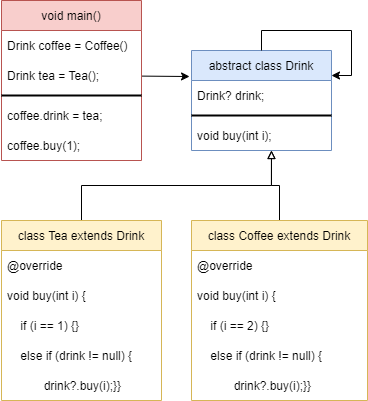

The diagram above was exported from draw.io. Its source (the exported page's mxGraphModel, read from the mxfile embedded in the PNG):
<mxGraphModel dx="782" dy="706" grid="1" gridSize="10" guides="1" tooltips="1" connect="1" arrows="1" fold="1" page="1" pageScale="1" pageWidth="827" pageHeight="1169" math="0" shadow="0">
  <root>
    <mxCell id="0" />
    <mxCell id="1" parent="0" />
    <mxCell id="zOWKFifFfu66e-6_Dhxn-33" style="rounded=0;orthogonalLoop=1;jettySize=auto;html=1;entryX=-0.014;entryY=-0.133;entryDx=0;entryDy=0;entryPerimeter=0;endArrow=classic;endFill=1;" edge="1" parent="1" source="zOWKFifFfu66e-6_Dhxn-3" target="zOWKFifFfu66e-6_Dhxn-11">
      <mxGeometry relative="1" as="geometry" />
    </mxCell>
    <mxCell id="zOWKFifFfu66e-6_Dhxn-1" value="void main()" style="swimlane;fontStyle=0;childLayout=stackLayout;horizontal=1;startSize=30;horizontalStack=0;resizeParent=1;resizeParentMax=0;resizeLast=0;collapsible=1;marginBottom=0;fillColor=#f8cecc;strokeColor=#b85450;" vertex="1" parent="1">
      <mxGeometry x="10" y="10" width="140" height="160" as="geometry" />
    </mxCell>
    <mxCell id="zOWKFifFfu66e-6_Dhxn-2" value="Drink coffee = Coffee()" style="text;strokeColor=none;fillColor=none;align=left;verticalAlign=middle;spacingLeft=4;spacingRight=4;overflow=hidden;points=[[0,0.5],[1,0.5]];portConstraint=eastwest;rotatable=0;" vertex="1" parent="zOWKFifFfu66e-6_Dhxn-1">
      <mxGeometry y="30" width="140" height="30" as="geometry" />
    </mxCell>
    <mxCell id="zOWKFifFfu66e-6_Dhxn-3" value="Drink tea = Tea();" style="text;strokeColor=none;fillColor=none;align=left;verticalAlign=middle;spacingLeft=4;spacingRight=4;overflow=hidden;points=[[0,0.5],[1,0.5]];portConstraint=eastwest;rotatable=0;" vertex="1" parent="zOWKFifFfu66e-6_Dhxn-1">
      <mxGeometry y="60" width="140" height="30" as="geometry" />
    </mxCell>
    <mxCell id="zOWKFifFfu66e-6_Dhxn-5" value="" style="line;strokeWidth=2;html=1;" vertex="1" parent="zOWKFifFfu66e-6_Dhxn-1">
      <mxGeometry y="90" width="140" height="10" as="geometry" />
    </mxCell>
    <mxCell id="zOWKFifFfu66e-6_Dhxn-7" value="coffee.drink = tea;" style="text;strokeColor=none;fillColor=none;align=left;verticalAlign=middle;spacingLeft=4;spacingRight=4;overflow=hidden;points=[[0,0.5],[1,0.5]];portConstraint=eastwest;rotatable=0;" vertex="1" parent="zOWKFifFfu66e-6_Dhxn-1">
      <mxGeometry y="100" width="140" height="30" as="geometry" />
    </mxCell>
    <mxCell id="zOWKFifFfu66e-6_Dhxn-4" value="coffee.buy(1);" style="text;strokeColor=none;fillColor=none;align=left;verticalAlign=middle;spacingLeft=4;spacingRight=4;overflow=hidden;points=[[0,0.5],[1,0.5]];portConstraint=eastwest;rotatable=0;" vertex="1" parent="zOWKFifFfu66e-6_Dhxn-1">
      <mxGeometry y="130" width="140" height="30" as="geometry" />
    </mxCell>
    <mxCell id="zOWKFifFfu66e-6_Dhxn-10" value="abstract class Drink" style="swimlane;fontStyle=0;childLayout=stackLayout;horizontal=1;startSize=30;horizontalStack=0;resizeParent=1;resizeParentMax=0;resizeLast=0;collapsible=1;marginBottom=0;fillColor=#dae8fc;strokeColor=#6c8ebf;" vertex="1" parent="1">
      <mxGeometry x="200" y="60" width="140" height="100" as="geometry" />
    </mxCell>
    <mxCell id="zOWKFifFfu66e-6_Dhxn-11" value="Drink? drink;" style="text;strokeColor=none;fillColor=none;align=left;verticalAlign=middle;spacingLeft=4;spacingRight=4;overflow=hidden;points=[[0,0.5],[1,0.5]];portConstraint=eastwest;rotatable=0;" vertex="1" parent="zOWKFifFfu66e-6_Dhxn-10">
      <mxGeometry y="30" width="140" height="30" as="geometry" />
    </mxCell>
    <mxCell id="zOWKFifFfu66e-6_Dhxn-14" value="" style="line;strokeWidth=2;html=1;" vertex="1" parent="zOWKFifFfu66e-6_Dhxn-10">
      <mxGeometry y="60" width="140" height="10" as="geometry" />
    </mxCell>
    <mxCell id="zOWKFifFfu66e-6_Dhxn-12" value="void buy(int i);" style="text;strokeColor=none;fillColor=none;align=left;verticalAlign=middle;spacingLeft=4;spacingRight=4;overflow=hidden;points=[[0,0.5],[1,0.5]];portConstraint=eastwest;rotatable=0;" vertex="1" parent="zOWKFifFfu66e-6_Dhxn-10">
      <mxGeometry y="70" width="140" height="30" as="geometry" />
    </mxCell>
    <mxCell id="zOWKFifFfu66e-6_Dhxn-29" style="edgeStyle=orthogonalEdgeStyle;rounded=0;orthogonalLoop=1;jettySize=auto;html=1;entryX=0.571;entryY=1;entryDx=0;entryDy=0;entryPerimeter=0;endArrow=block;endFill=0;" edge="1" parent="1" source="zOWKFifFfu66e-6_Dhxn-15" target="zOWKFifFfu66e-6_Dhxn-12">
      <mxGeometry relative="1" as="geometry" />
    </mxCell>
    <mxCell id="zOWKFifFfu66e-6_Dhxn-15" value="class Tea extends Drink" style="swimlane;fontStyle=0;childLayout=stackLayout;horizontal=1;startSize=30;horizontalStack=0;resizeParent=1;resizeParentMax=0;resizeLast=0;collapsible=1;marginBottom=0;fillColor=#fff2cc;strokeColor=#d6b656;" vertex="1" parent="1">
      <mxGeometry x="10" y="230" width="160" height="180" as="geometry" />
    </mxCell>
    <mxCell id="zOWKFifFfu66e-6_Dhxn-16" value="@override" style="text;strokeColor=none;fillColor=none;align=left;verticalAlign=middle;spacingLeft=4;spacingRight=4;overflow=hidden;points=[[0,0.5],[1,0.5]];portConstraint=eastwest;rotatable=0;" vertex="1" parent="zOWKFifFfu66e-6_Dhxn-15">
      <mxGeometry y="30" width="160" height="30" as="geometry" />
    </mxCell>
    <mxCell id="zOWKFifFfu66e-6_Dhxn-17" value="void buy(int i) {" style="text;strokeColor=none;fillColor=none;align=left;verticalAlign=middle;spacingLeft=4;spacingRight=4;overflow=hidden;points=[[0,0.5],[1,0.5]];portConstraint=eastwest;rotatable=0;" vertex="1" parent="zOWKFifFfu66e-6_Dhxn-15">
      <mxGeometry y="60" width="160" height="30" as="geometry" />
    </mxCell>
    <mxCell id="zOWKFifFfu66e-6_Dhxn-18" value="    if (i == 1) {}" style="text;strokeColor=none;fillColor=none;align=left;verticalAlign=middle;spacingLeft=4;spacingRight=4;overflow=hidden;points=[[0,0.5],[1,0.5]];portConstraint=eastwest;rotatable=0;" vertex="1" parent="zOWKFifFfu66e-6_Dhxn-15">
      <mxGeometry y="90" width="160" height="30" as="geometry" />
    </mxCell>
    <mxCell id="zOWKFifFfu66e-6_Dhxn-22" value="    else if (drink != null) {" style="text;strokeColor=none;fillColor=none;align=left;verticalAlign=middle;spacingLeft=4;spacingRight=4;overflow=hidden;points=[[0,0.5],[1,0.5]];portConstraint=eastwest;rotatable=0;" vertex="1" parent="zOWKFifFfu66e-6_Dhxn-15">
      <mxGeometry y="120" width="160" height="30" as="geometry" />
    </mxCell>
    <mxCell id="zOWKFifFfu66e-6_Dhxn-21" value="           drink?.buy(i);}}" style="text;strokeColor=none;fillColor=none;align=left;verticalAlign=middle;spacingLeft=4;spacingRight=4;overflow=hidden;points=[[0,0.5],[1,0.5]];portConstraint=eastwest;rotatable=0;" vertex="1" parent="zOWKFifFfu66e-6_Dhxn-15">
      <mxGeometry y="150" width="160" height="30" as="geometry" />
    </mxCell>
    <mxCell id="zOWKFifFfu66e-6_Dhxn-30" style="edgeStyle=orthogonalEdgeStyle;rounded=0;orthogonalLoop=1;jettySize=auto;html=1;endArrow=block;endFill=0;" edge="1" parent="1" source="zOWKFifFfu66e-6_Dhxn-23">
      <mxGeometry relative="1" as="geometry">
        <mxPoint x="280" y="160" as="targetPoint" />
      </mxGeometry>
    </mxCell>
    <mxCell id="zOWKFifFfu66e-6_Dhxn-23" value="class Coffee extends Drink" style="swimlane;fontStyle=0;childLayout=stackLayout;horizontal=1;startSize=30;horizontalStack=0;resizeParent=1;resizeParentMax=0;resizeLast=0;collapsible=1;marginBottom=0;fillColor=#fff2cc;strokeColor=#d6b656;" vertex="1" parent="1">
      <mxGeometry x="200" y="230" width="176" height="180" as="geometry" />
    </mxCell>
    <mxCell id="zOWKFifFfu66e-6_Dhxn-24" value="@override" style="text;strokeColor=none;fillColor=none;align=left;verticalAlign=middle;spacingLeft=4;spacingRight=4;overflow=hidden;points=[[0,0.5],[1,0.5]];portConstraint=eastwest;rotatable=0;" vertex="1" parent="zOWKFifFfu66e-6_Dhxn-23">
      <mxGeometry y="30" width="176" height="30" as="geometry" />
    </mxCell>
    <mxCell id="zOWKFifFfu66e-6_Dhxn-25" value="void buy(int i) {" style="text;strokeColor=none;fillColor=none;align=left;verticalAlign=middle;spacingLeft=4;spacingRight=4;overflow=hidden;points=[[0,0.5],[1,0.5]];portConstraint=eastwest;rotatable=0;" vertex="1" parent="zOWKFifFfu66e-6_Dhxn-23">
      <mxGeometry y="60" width="176" height="30" as="geometry" />
    </mxCell>
    <mxCell id="zOWKFifFfu66e-6_Dhxn-26" value="    if (i == 2) {}" style="text;strokeColor=none;fillColor=none;align=left;verticalAlign=middle;spacingLeft=4;spacingRight=4;overflow=hidden;points=[[0,0.5],[1,0.5]];portConstraint=eastwest;rotatable=0;" vertex="1" parent="zOWKFifFfu66e-6_Dhxn-23">
      <mxGeometry y="90" width="176" height="30" as="geometry" />
    </mxCell>
    <mxCell id="zOWKFifFfu66e-6_Dhxn-27" value="    else if (drink != null) {" style="text;strokeColor=none;fillColor=none;align=left;verticalAlign=middle;spacingLeft=4;spacingRight=4;overflow=hidden;points=[[0,0.5],[1,0.5]];portConstraint=eastwest;rotatable=0;" vertex="1" parent="zOWKFifFfu66e-6_Dhxn-23">
      <mxGeometry y="120" width="176" height="30" as="geometry" />
    </mxCell>
    <mxCell id="zOWKFifFfu66e-6_Dhxn-28" value="           drink?.buy(i);}}" style="text;strokeColor=none;fillColor=none;align=left;verticalAlign=middle;spacingLeft=4;spacingRight=4;overflow=hidden;points=[[0,0.5],[1,0.5]];portConstraint=eastwest;rotatable=0;" vertex="1" parent="zOWKFifFfu66e-6_Dhxn-23">
      <mxGeometry y="150" width="176" height="30" as="geometry" />
    </mxCell>
    <mxCell id="zOWKFifFfu66e-6_Dhxn-32" style="edgeStyle=orthogonalEdgeStyle;rounded=0;orthogonalLoop=1;jettySize=auto;html=1;entryX=1;entryY=0.25;entryDx=0;entryDy=0;endArrow=classic;endFill=1;" edge="1" parent="1" source="zOWKFifFfu66e-6_Dhxn-10" target="zOWKFifFfu66e-6_Dhxn-10">
      <mxGeometry relative="1" as="geometry" />
    </mxCell>
  </root>
</mxGraphModel>